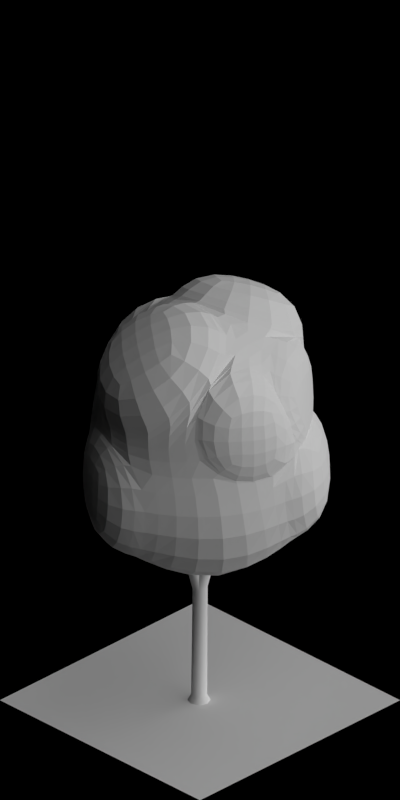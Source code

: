 # Source: 1870-1876.blend  (saved by Blender 2.63.0; exported with 4.5.12 LTS)
import bpy
from mathutils import Matrix  # noqa: F401  (used for matrix-valued properties, if any)

bpy.ops.wm.read_factory_settings(use_empty=True)
scene = bpy.context.scene
scene.name = 'Scene'

# ---- collections
col_collection_1 = bpy.data.collections.new('Collection 1'); scene.collection.children.link(col_collection_1)

# ---- materials (node trees are filled in below, after node groups)
mat_volume_plantdarkgreen = bpy.data.materials.new('Volume_PlantDarkGreen')
mat_volume_plantdarkgreen_ld = bpy.data.materials.new('Volume_PlantDarkGreen_LD')
mat_volume_plantdarkgreen_md = bpy.data.materials.new('Volume_PlantDarkGreen_MD')
mat_wood_barkwhite = bpy.data.materials.new('Wood_BarkWhite')
mat_special_shadowonly = bpy.data.materials.new('Special_ShadowOnly')

# ---- material node trees

# ---- world
world_world = bpy.data.worlds.new('World'); scene.world = world_world
world_world.color = (0.0, 0.0, 0.0)
world_world.use_sun_shadow = False
world_world.sun_shadow_jitter_overblur = 0.0
world_world.cycles.sampling_method = 'MANUAL'
world_world.cycles.sample_map_resolution = 256
world_world.light_settings.ao_factor = 0.5

# ---- cameras
cam_camera = bpy.data.cameras.new('Camera')
cam_camera.type = 'ORTHO'
cam_camera.clip_start = 0.001
cam_camera.clip_end = 100.0
cam_camera.lens = 35.0
cam_camera.sensor_width = 32.0
cam_camera.sensor_height = 18.0
cam_camera.ortho_scale = 5.656
cam_camera.dof.focus_distance = 0.0
cam_camera.dof.aperture_fstop = 128.0

# ---- lights
light_lamp_004 = bpy.data.lights.new('Lamp.004', 'SUN')
light_lamp_004.transmission_factor = 0.0
light_lamp_004.cutoff_distance = 30.0
light_lamp_004.angle = 1.571
light_lamp_004.energy = 1.0
light_lamp_004.shadow_buffer_clip_start = 1.001
light_lamp_004.shadow_soft_size = 1.0
light_lamp_004.shadow_cascade_max_distance = 1000.0
light_lamp_004.cycles.use_multiple_importance_sampling = False
light_lamp_003 = bpy.data.lights.new('Lamp.003', 'SUN')
light_lamp_003.transmission_factor = 0.0
light_lamp_003.cutoff_distance = 30.0
light_lamp_003.use_shadow = False
light_lamp_003.angle = 1.571
light_lamp_003.energy = 1.0
light_lamp_003.shadow_buffer_clip_start = 1.001
light_lamp_003.shadow_soft_size = 1.0
light_lamp_003.shadow_cascade_max_distance = 1000.0
light_lamp_003.cycles.use_multiple_importance_sampling = False

# ---- meshes
me_cube_003 = bpy.data.meshes.new('Cube.003')
me_cube_003.from_pydata([(-0.6669, -0.01412, 1.81), (0.0007076, -0.5907, 1.899), (0.628, 0.03279, 1.714), (-0.01597, 0.4569, 1.836), (-0.6777, -0.3256, 0.9132), (0.09905, -0.8591, 0.6276), (0.6378, 0.03785, 0.849), (-0.1258, 0.6344, 0.849), (-0.3669, -0.4611, 0.7977), (0.04112, -0.6652, 1.427), (-0.3233, -0.3779, 2.023), (-0.6613, -0.1165, 1.427), (0.3732, -0.3703, 0.7977), (0.5899, 0.03717, 1.427), (0.2948, -0.4089, 1.87), (0.3427, 0.6864, 0.7903), (-0.1125, 0.5859, 1.427), (0.2823, 0.3698, 2.063), (-0.4491, 0.3327, 0.9674), (-0.4578, 0.279, 2.063), (-0.3003, -0.3364, 1.386), (0.3914, -0.3734, 1.427), (0.298, 0.3875, 1.427), (-0.5117, 0.2044, 1.413), (-0.04232, -0.04565, 2.2), (0.09043, 0.1417, 0.3952), (0.01697, 0.5467, 1.846), (-0.07956, 0.6757, 1.437), (0.3152, 0.4596, 2.073), (0.331, 0.4773, 1.437), (-0.2334, 0.7504, 0.8639), (-0.22, 0.7019, 1.442), (-0.5566, 0.4486, 0.9822), (-0.6193, 0.3203, 1.428), (-0.05317, 0.516, 1.844), (-0.1497, 0.645, 1.435), (-0.495, 0.338, 2.071), (-0.5489, 0.2635, 1.421), (-0.7534, -0.0402, 1.947), (-0.4098, -0.4039, 2.159), (-0.5443, 0.2529, 2.2), (-0.1288, -0.07173, 2.336), (-0.04218, -0.6432, 1.898), (-0.001763, -0.7178, 1.426), (-0.3662, -0.4304, 2.022), (-0.3432, -0.3889, 1.385), (0.735, -0.0007893, 1.856), (0.4018, -0.4425, 2.012), (0.3893, 0.3362, 2.205), (0.06471, -0.07923, 2.342), (0.7173, -0.007245, 0.8508), (0.4527, -0.4154, 0.7995), (0.6694, -0.007927, 1.428), (0.471, -0.4185, 1.428), (-0.7529, -0.4924, 0.9694), (-0.4421, -0.6279, 0.8539), (-0.7364, -0.2832, 1.483), (-0.3755, -0.5031, 1.442)], [], [(45, 44, 10, 20), (21, 13, 2, 14), (27, 29, 22, 16), (23, 11, 0, 19), (48, 46, 2, 17), (25, 12, 5, 8), (11, 20, 10, 0), (11, 4, 54, 56), (8, 5, 9, 20), (9, 21, 14, 1), (5, 12, 21, 9), (13, 21, 53, 52), (13, 22, 17, 2), (6, 15, 22, 13), (15, 7, 16, 22), (23, 19, 36, 37), (16, 7, 30, 31), (18, 4, 11, 23), (19, 24, 17, 3), (24, 19, 40, 41), (10, 1, 14, 24), (18, 25, 8, 4), (7, 15, 25, 18), (15, 6, 12, 25), (29, 27, 26, 28), (28, 26, 3, 17), (29, 28, 17, 22), (16, 3, 26, 27), (30, 32, 33, 31), (32, 30, 7, 18), (33, 32, 18, 23), (23, 16, 31, 33), (35, 37, 36, 34), (19, 3, 34, 36), (35, 34, 3, 16), (37, 35, 16, 23), (38, 39, 41, 40), (39, 38, 0, 10), (41, 39, 10, 24), (19, 0, 38, 40), (45, 43, 42, 44), (44, 42, 1, 10), (9, 1, 42, 43), (43, 45, 20, 9), (49, 47, 46, 48), (47, 49, 24, 14), (14, 2, 46, 47), (49, 48, 17, 24), (51, 50, 52, 53), (52, 50, 6, 13), (21, 12, 51, 53), (12, 6, 50, 51), (54, 55, 57, 56), (57, 55, 8, 20), (20, 11, 56, 57), (55, 54, 4, 8)])
me_cube_003.materials.append(mat_volume_plantdarkgreen)
me_cube_003.use_remesh_preserve_volume = False
me_cube_003.use_remesh_preserve_attributes = False
me_cube_003.use_mirror_vertex_groups = False
me_cube_003.update()
me_cube_002 = bpy.data.meshes.new('Cube.002')
me_cube_002.from_pydata([(-0.6669, -0.01412, 1.81), (0.0007076, -0.5907, 1.899), (0.628, 0.03279, 1.714), (-0.01597, 0.4569, 1.836), (-0.6777, -0.3256, 0.9132), (0.09905, -0.8591, 0.6276), (0.6378, 0.03785, 0.849), (-0.1258, 0.6344, 0.849), (-0.3669, -0.4611, 0.7977), (0.04112, -0.6652, 1.427), (-0.3233, -0.3779, 2.023), (-0.6613, -0.1165, 1.427), (0.3732, -0.3703, 0.7977), (0.5899, 0.03717, 1.427), (0.2948, -0.4089, 1.87), (0.3427, 0.6864, 0.7903), (-0.1125, 0.5859, 1.427), (0.2823, 0.3698, 2.063), (-0.4491, 0.3327, 0.9674), (-0.4578, 0.279, 2.063), (-0.3003, -0.3364, 1.386), (0.3914, -0.3734, 1.427), (0.298, 0.3875, 1.427), (-0.5117, 0.2044, 1.413), (-0.04232, -0.04565, 2.2), (0.09043, 0.1417, 0.3952), (0.01697, 0.5467, 1.846), (-0.07956, 0.6757, 1.437), (0.3152, 0.4596, 2.073), (0.331, 0.4773, 1.437), (-0.2334, 0.7504, 0.8639), (-0.22, 0.7019, 1.442), (-0.5566, 0.4486, 0.9822), (-0.6193, 0.3203, 1.428), (-0.05317, 0.516, 1.844), (-0.1497, 0.645, 1.435), (-0.495, 0.338, 2.071), (-0.5489, 0.2635, 1.421), (-0.7534, -0.0402, 1.947), (-0.4098, -0.4039, 2.159), (-0.5443, 0.2529, 2.2), (-0.1288, -0.07173, 2.336), (-0.04218, -0.6432, 1.898), (-0.001763, -0.7178, 1.426), (-0.3662, -0.4304, 2.022), (-0.3432, -0.3889, 1.385), (0.735, -0.0007893, 1.856), (0.4018, -0.4425, 2.012), (0.3893, 0.3362, 2.205), (0.06471, -0.07923, 2.342), (0.7173, -0.007245, 0.8508), (0.4527, -0.4154, 0.7995), (0.6694, -0.007927, 1.428), (0.471, -0.4185, 1.428), (-0.7529, -0.4924, 0.9694), (-0.4421, -0.6279, 0.8539), (-0.7364, -0.2832, 1.483), (-0.3755, -0.5031, 1.442)], [], [(45, 44, 10, 20), (21, 13, 2, 14), (27, 29, 22, 16), (23, 11, 0, 19), (48, 46, 2, 17), (25, 12, 5, 8), (11, 20, 10, 0), (11, 4, 54, 56), (8, 5, 9, 20), (9, 21, 14, 1), (5, 12, 21, 9), (13, 21, 53, 52), (13, 22, 17, 2), (6, 15, 22, 13), (15, 7, 16, 22), (23, 19, 36, 37), (16, 7, 30, 31), (18, 4, 11, 23), (19, 24, 17, 3), (24, 19, 40, 41), (10, 1, 14, 24), (18, 25, 8, 4), (7, 15, 25, 18), (15, 6, 12, 25), (29, 27, 26, 28), (28, 26, 3, 17), (29, 28, 17, 22), (16, 3, 26, 27), (30, 32, 33, 31), (32, 30, 7, 18), (33, 32, 18, 23), (23, 16, 31, 33), (35, 37, 36, 34), (19, 3, 34, 36), (35, 34, 3, 16), (37, 35, 16, 23), (38, 39, 41, 40), (39, 38, 0, 10), (41, 39, 10, 24), (19, 0, 38, 40), (45, 43, 42, 44), (44, 42, 1, 10), (9, 1, 42, 43), (43, 45, 20, 9), (49, 47, 46, 48), (47, 49, 24, 14), (14, 2, 46, 47), (49, 48, 17, 24), (51, 50, 52, 53), (52, 50, 6, 13), (21, 12, 51, 53), (12, 6, 50, 51), (54, 55, 57, 56), (57, 55, 8, 20), (20, 11, 56, 57), (55, 54, 4, 8)])
me_cube_002.materials.append(mat_volume_plantdarkgreen_ld)
me_cube_002.use_remesh_preserve_volume = False
me_cube_002.use_remesh_preserve_attributes = False
me_cube_002.use_mirror_vertex_groups = False
me_cube_002.update()
me_cube_001 = bpy.data.meshes.new('Cube.001')
me_cube_001.from_pydata([(-0.6669, -0.01412, 1.81), (0.0007076, -0.5907, 1.899), (0.628, 0.03279, 1.714), (-0.01597, 0.4569, 1.836), (-0.6777, -0.3256, 0.9132), (0.09905, -0.8591, 0.6276), (0.6378, 0.03785, 0.849), (-0.1258, 0.6344, 0.849), (-0.3669, -0.4611, 0.7977), (0.04112, -0.6652, 1.427), (-0.3233, -0.3779, 2.023), (-0.6613, -0.1165, 1.427), (0.3732, -0.3703, 0.7977), (0.5899, 0.03717, 1.427), (0.2948, -0.4089, 1.87), (0.3427, 0.6864, 0.7903), (-0.1125, 0.5859, 1.427), (0.2823, 0.3698, 2.063), (-0.4491, 0.3327, 0.9674), (-0.4578, 0.279, 2.063), (-0.3003, -0.3364, 1.386), (0.3914, -0.3734, 1.427), (0.298, 0.3875, 1.427), (-0.5117, 0.2044, 1.413), (-0.04232, -0.04565, 2.2), (0.09043, 0.1417, 0.3952), (0.01697, 0.5467, 1.846), (-0.07956, 0.6757, 1.437), (0.3152, 0.4596, 2.073), (0.331, 0.4773, 1.437), (-0.2334, 0.7504, 0.8639), (-0.22, 0.7019, 1.442), (-0.5566, 0.4486, 0.9822), (-0.6193, 0.3203, 1.428), (-0.05317, 0.516, 1.844), (-0.1497, 0.645, 1.435), (-0.495, 0.338, 2.071), (-0.5489, 0.2635, 1.421), (-0.7534, -0.0402, 1.947), (-0.4098, -0.4039, 2.159), (-0.5443, 0.2529, 2.2), (-0.1288, -0.07173, 2.336), (-0.04218, -0.6432, 1.898), (-0.001763, -0.7178, 1.426), (-0.3662, -0.4304, 2.022), (-0.3432, -0.3889, 1.385), (0.735, -0.0007893, 1.856), (0.4018, -0.4425, 2.012), (0.3893, 0.3362, 2.205), (0.06471, -0.07923, 2.342), (0.7173, -0.007245, 0.8508), (0.4527, -0.4154, 0.7995), (0.6694, -0.007927, 1.428), (0.471, -0.4185, 1.428), (-0.7529, -0.4924, 0.9694), (-0.4421, -0.6279, 0.8539), (-0.7364, -0.2832, 1.483), (-0.3755, -0.5031, 1.442)], [], [(45, 44, 10, 20), (21, 13, 2, 14), (27, 29, 22, 16), (23, 11, 0, 19), (48, 46, 2, 17), (25, 12, 5, 8), (11, 20, 10, 0), (11, 4, 54, 56), (8, 5, 9, 20), (9, 21, 14, 1), (5, 12, 21, 9), (13, 21, 53, 52), (13, 22, 17, 2), (6, 15, 22, 13), (15, 7, 16, 22), (23, 19, 36, 37), (16, 7, 30, 31), (18, 4, 11, 23), (19, 24, 17, 3), (24, 19, 40, 41), (10, 1, 14, 24), (18, 25, 8, 4), (7, 15, 25, 18), (15, 6, 12, 25), (29, 27, 26, 28), (28, 26, 3, 17), (29, 28, 17, 22), (16, 3, 26, 27), (30, 32, 33, 31), (32, 30, 7, 18), (33, 32, 18, 23), (23, 16, 31, 33), (35, 37, 36, 34), (19, 3, 34, 36), (35, 34, 3, 16), (37, 35, 16, 23), (38, 39, 41, 40), (39, 38, 0, 10), (41, 39, 10, 24), (19, 0, 38, 40), (45, 43, 42, 44), (44, 42, 1, 10), (9, 1, 42, 43), (43, 45, 20, 9), (49, 47, 46, 48), (47, 49, 24, 14), (14, 2, 46, 47), (49, 48, 17, 24), (51, 50, 52, 53), (52, 50, 6, 13), (21, 12, 51, 53), (12, 6, 50, 51), (54, 55, 57, 56), (57, 55, 8, 20), (20, 11, 56, 57), (55, 54, 4, 8)])
me_cube_001.materials.append(mat_volume_plantdarkgreen_md)
me_cube_001.use_remesh_preserve_volume = False
me_cube_001.use_remesh_preserve_attributes = False
me_cube_001.use_mirror_vertex_groups = False
me_cube_001.update()
me_cylinder = bpy.data.meshes.new('Cylinder')
me_cylinder.from_pydata([(0.08168, -0.01277, 0.0), (-0.09252, 0.1296, 1.7), (0.05575, -0.07059, 0.0), (-0.1082, 0.09468, 1.7), (-0.003465, -0.09314, 0.0), (-0.1439, 0.08106, 1.7), (-0.06129, -0.06722, 0.0), (-0.1789, 0.09672, 1.7), (-0.08384, -0.008, 0.0), (-0.1925, 0.1325, 1.7), (-0.05792, 0.04982, 0.0), (-0.1768, 0.1674, 1.7), (0.0013, 0.07238, 0.0), (-0.1411, 0.181, 1.7), (0.05912, 0.04645, 0.0), (-0.1061, 0.1654, 1.7), (0.05624, -0.01076, 0.04974), (0.03829, -0.05078, 0.04974), (-0.002695, -0.06639, 0.04974), (-0.04272, -0.04845, 0.04974), (-0.05833, -0.007458, 0.04974), (-0.04038, 0.03256, 0.04974), (0.0006036, 0.04818, 0.04974), (0.04063, 0.03023, 0.04974), (-0.0225, -0.01886, 0.9466), (0.01479, -0.03557, 0.9466), (0.05297, -0.02103, 0.9466), (0.06968, 0.01625, 0.9466), (0.05514, 0.05443, 0.9466), (0.01786, 0.07115, 0.9466), (-0.02032, 0.05661, 0.9466), (-0.03704, 0.01932, 0.9466), (-0.1615, 0.0936, 2.369), (-0.1712, 0.07204, 2.369), (-0.1933, 0.06363, 2.369), (-0.2148, 0.0733, 2.369), (-0.2233, 0.09538, 2.369), (-0.2136, 0.1169, 2.369), (-0.1915, 0.1254, 2.369), (-0.1699, 0.1157, 2.369), (-0.07023, 0.1145, 2.954), (-0.07023, 0.1145, 2.954), (-0.07023, 0.1145, 2.954), (-0.07023, 0.1145, 2.954), (-0.07023, 0.1145, 2.954), (-0.07023, 0.1145, 2.954), (-0.07023, 0.1145, 2.954), (-0.07023, 0.1145, 2.954), (-0.1485, 0.1448, 1.877), (-0.1504, 0.123, 1.886), (-0.1537, 0.1141, 1.908), (-0.1566, 0.1232, 1.929), (-0.1572, 0.1451, 1.938), (-0.1553, 0.1668, 1.929), (-0.152, 0.1758, 1.908), (-0.1492, 0.1667, 1.886), (-0.03019, 0.1214, 1.952), (-0.03569, 0.09973, 1.96), (-0.0477, 0.09103, 1.978), (-0.0592, 0.1004, 1.997), (-0.06344, 0.1224, 2.004), (-0.05794, 0.1441, 1.997), (-0.04592, 0.1528, 1.978), (-0.03443, 0.1434, 1.96), (0.08119, 0.2329, 1.998), (0.08001, 0.2186, 2.004), (0.07798, 0.2127, 2.018), (0.07631, 0.2187, 2.033), (0.07595, 0.233, 2.038), (0.07713, 0.2474, 2.033), (0.07915, 0.2533, 2.018), (0.08083, 0.2473, 2.004), (0.2208, 0.2974, 2.141), (0.2208, 0.2974, 2.141), (0.2208, 0.2974, 2.141), (0.2208, 0.2974, 2.141), (0.2208, 0.2974, 2.141), (0.2208, 0.2974, 2.141), (0.2208, 0.2974, 2.141), (0.2208, 0.2974, 2.141), (-0.1642, 0.1191, 2.218), (-0.148, 0.1128, 2.226), (-0.142, 0.11, 2.244), (-0.1497, 0.1123, 2.261), (-0.1666, 0.1185, 2.268), (-0.1828, 0.1248, 2.26), (-0.1888, 0.1276, 2.242), (-0.1811, 0.1253, 2.224), (-0.1147, 0.2102, 2.268), (-0.09949, 0.201, 2.275), (-0.09596, 0.1914, 2.291), (-0.1061, 0.1869, 2.307), (-0.1241, 0.1902, 2.313), (-0.1392, 0.1994, 2.305), (-0.1428, 0.209, 2.289), (-0.1326, 0.2135, 2.274), (-0.09218, 0.3479, 2.33), (-0.0815, 0.3438, 2.335), (-0.07748, 0.3421, 2.347), (-0.08248, 0.3438, 2.358), (-0.09358, 0.3479, 2.363), (-0.1043, 0.352, 2.358), (-0.1083, 0.3537, 2.346), (-0.1033, 0.352, 2.334), (-0.04801, 0.46, 2.435), (-0.04801, 0.46, 2.435), (-0.04801, 0.46, 2.435), (-0.04801, 0.46, 2.435), (-0.04801, 0.46, 2.435), (-0.04801, 0.46, 2.435), (-0.04801, 0.46, 2.435), (-0.04801, 0.46, 2.435), (-0.1551, 0.1183, 1.875), (-0.1676, 0.1362, 1.884), (-0.1708, 0.1452, 1.905), (-0.1628, 0.14, 1.927), (-0.1482, 0.1237, 1.936), (-0.1357, 0.1058, 1.927), (-0.1325, 0.09678, 1.905), (-0.1405, 0.102, 1.884), (-0.2608, 0.06026, 1.95), (-0.2705, 0.08041, 1.958), (-0.2669, 0.0948, 1.976), (-0.252, 0.09499, 1.994), (-0.2347, 0.08088, 2.002), (-0.225, 0.06073, 1.994), (-0.2286, 0.04634, 1.976), (-0.2434, 0.04615, 1.958), (-0.3427, -0.05237, 2.071), (-0.351, -0.04062, 2.077), (-0.3532, -0.0348, 2.091), (-0.3481, -0.03832, 2.105), (-0.3386, -0.04912, 2.111), (-0.3303, -0.06087, 2.105), (-0.328, -0.06668, 2.091), (-0.3332, -0.06316, 2.077), (-0.4516, -0.1291, 2.216), (-0.4516, -0.1291, 2.216), (-0.4516, -0.1291, 2.216), (-0.4516, -0.1291, 2.216), (-0.4516, -0.1291, 2.216), (-0.4516, -0.1291, 2.216), (-0.4516, -0.1291, 2.216), (-0.4516, -0.1291, 2.216), (-0.1847, 0.09647, 2.227), (-0.2012, 0.09092, 2.235), (-0.2076, 0.08919, 2.253), (-0.2002, 0.09231, 2.27), (-0.1833, 0.09843, 2.277), (-0.1668, 0.104, 2.269), (-0.1604, 0.1057, 2.251), (-0.1678, 0.1026, 2.233), (-0.1642, -0.00517, 2.277), (-0.1817, -0.007883, 2.284), (-0.1906, -0.002747, 2.3), (-0.1857, 0.007228, 2.316), (-0.1698, 0.0162, 2.322), (-0.1523, 0.01891, 2.314), (-0.1434, 0.01378, 2.298), (-0.1483, 0.003802, 2.283), (-0.1088, -0.1183, 2.354), (-0.1196, -0.122, 2.359), (-0.1238, -0.1232, 2.371), (-0.1189, -0.1213, 2.383), (-0.1078, -0.1173, 2.387), (-0.09692, -0.1136, 2.382), (-0.09275, -0.1124, 2.37), (-0.09766, -0.1143, 2.359), (-0.0707, -0.2325, 2.459), (-0.0707, -0.2325, 2.459), (-0.0707, -0.2325, 2.459), (-0.0707, -0.2325, 2.459), (-0.0707, -0.2325, 2.459), (-0.0707, -0.2325, 2.459), (-0.0707, -0.2325, 2.459), (-0.0707, -0.2325, 2.459), (-0.1215, 0.1905, 1.706), (-0.1359, 0.1898, 1.712), (-0.1419, 0.1868, 1.726), (-0.136, 0.1834, 1.74), (-0.1217, 0.1815, 1.746), (-0.1073, 0.1823, 1.74), (-0.1013, 0.1852, 1.726), (-0.1072, 0.1886, 1.712), (-0.1202, 0.2358, 1.725), (-0.1333, 0.2352, 1.731), (-0.1387, 0.2325, 1.743), (-0.1334, 0.2294, 1.756), (-0.1204, 0.2277, 1.761), (-0.1073, 0.2284, 1.756), (-0.1019, 0.231, 1.743), (-0.1072, 0.2341, 1.731), (-0.1173, 0.3364, 1.748), (-0.1173, 0.3364, 1.748), (-0.1173, 0.3364, 1.748), (-0.1173, 0.3364, 1.748), (-0.1173, 0.3364, 1.748), (-0.1173, 0.3364, 1.748), (-0.1173, 0.3364, 1.748), (-0.1173, 0.3364, 1.748), (-0.1691, 0.1072, 2.523), (-0.1736, 0.09522, 2.515), (-0.1711, 0.09075, 2.5), (-0.163, 0.09643, 2.488), (-0.154, 0.1089, 2.486), (-0.1495, 0.1209, 2.494), (-0.152, 0.1254, 2.509), (-0.1601, 0.1197, 2.521), (-0.1273, 0.08185, 2.529), (-0.1314, 0.07095, 2.521), (-0.1291, 0.06689, 2.508), (-0.1217, 0.07205, 2.497), (-0.1136, 0.0834, 2.495), (-0.1095, 0.09431, 2.503), (-0.1117, 0.09837, 2.516), (-0.1191, 0.09321, 2.527), (-0.04546, 0.02721, 2.56), (-0.04546, 0.02721, 2.56), (-0.04546, 0.02721, 2.56), (-0.04546, 0.02721, 2.56), (-0.04546, 0.02721, 2.56), (-0.04546, 0.02721, 2.56), (-0.04546, 0.02721, 2.56), (-0.04546, 0.02721, 2.56), (-0.1733, 0.1284, 2.032), (-0.1668, 0.1445, 2.04), (-0.1639, 0.1505, 2.058), (-0.1664, 0.1429, 2.076), (-0.1727, 0.126, 2.082), (-0.1793, 0.1099, 2.074), (-0.1821, 0.1039, 2.056), (-0.1797, 0.1116, 2.039), (-0.2638, 0.179, 2.083), (-0.2544, 0.1941, 2.09), (-0.2447, 0.1975, 2.106), (-0.2404, 0.1873, 2.122), (-0.2439, 0.1694, 2.128), (-0.2533, 0.1543, 2.12), (-0.263, 0.1509, 2.104), (-0.2673, 0.1612, 2.088), (-0.4213, 0.2097, 2.17), (-0.4171, 0.2204, 2.176), (-0.4153, 0.2244, 2.187), (-0.4171, 0.2194, 2.199), (-0.4213, 0.2083, 2.203), (-0.4255, 0.1977, 2.198), (-0.4273, 0.1937, 2.186), (-0.4256, 0.1987, 2.175), (-0.5329, 0.2553, 2.275), (-0.5329, 0.2553, 2.275), (-0.5329, 0.2553, 2.275), (-0.5329, 0.2553, 2.275), (-0.5329, 0.2553, 2.275), (-0.5329, 0.2553, 2.275), (-0.5329, 0.2553, 2.275), (-0.5329, 0.2553, 2.275), (0.04428, -0.1133, 1.5), (0.05993, -0.0784, 1.5), (0.09569, -0.06478, 1.5), (0.1306, -0.08044, 1.5), (0.1442, -0.1162, 1.5), (0.1286, -0.1511, 1.5), (0.09282, -0.1647, 1.5), (0.0579, -0.1491, 1.5), (0.0625, 0.04675, 0.9482), (0.03153, 0.05715, 0.9728), (-0.003883, 0.03984, 0.9835), (-0.023, 0.004968, 0.9742), (-0.01463, -0.02705, 0.9502), (0.01634, -0.03744, 0.9257), (0.05175, -0.02014, 0.9149), (0.07087, 0.01474, 0.9243), (0.1316, -0.09569, 2.169), (0.1413, -0.07413, 2.169), (0.1634, -0.06572, 2.169), (0.185, -0.07539, 2.169), (0.1934, -0.09747, 2.169), (0.1837, -0.119, 2.169), (0.1616, -0.1274, 2.169), (0.1401, -0.1178, 2.169), (0.06055, -0.1368, 2.754), (0.06055, -0.1368, 2.754), (0.06055, -0.1368, 2.754), (0.06055, -0.1368, 2.754), (0.06055, -0.1368, 2.754), (0.06055, -0.1368, 2.754), (0.06055, -0.1368, 2.754), (0.06055, -0.1368, 2.754), (0.1095, -0.1312, 1.777), (0.09486, -0.115, 1.786), (0.09059, -0.1064, 1.808), (0.09918, -0.1106, 1.829), (0.1156, -0.125, 1.838), (0.1302, -0.1413, 1.829), (0.1345, -0.1498, 1.808), (0.1259, -0.1457, 1.786), (0.0117, -0.2018, 1.852), (-0.00041, -0.183, 1.86), (0.001419, -0.1683, 1.878), (0.01612, -0.1663, 1.897), (0.03507, -0.1782, 1.904), (0.04718, -0.197, 1.897), (0.04535, -0.2117, 1.878), (0.03065, -0.2137, 1.86), (-0.0327, -0.3476, 1.898), (-0.04238, -0.3369, 1.904), (-0.04531, -0.3314, 1.918), (-0.03978, -0.3343, 1.933), (-0.02902, -0.3438, 1.938), (-0.01934, -0.3545, 1.933), (-0.01641, -0.36, 1.918), (-0.02194, -0.3571, 1.904), (-0.1313, -0.4371, 2.043), (-0.1313, -0.4371, 2.043), (-0.1313, -0.4371, 2.043), (-0.1313, -0.4371, 2.043), (-0.1313, -0.4371, 2.043), (-0.1313, -0.4371, 2.043), (-0.1313, -0.4371, 2.043), (-0.1313, -0.4371, 2.043), (0.1747, -0.1074, 2.118), (0.1591, -0.115, 2.126), (0.1529, -0.1175, 2.144), (0.1599, -0.1135, 2.161), (0.1759, -0.1053, 2.168), (0.1916, -0.09778, 2.16), (0.1977, -0.09528, 2.142), (0.1908, -0.09928, 2.124), (0.2076, -0.2058, 2.168), (0.1905, -0.2106, 2.175), (0.181, -0.2066, 2.191), (0.1847, -0.1961, 2.207), (0.1994, -0.1853, 2.213), (0.2164, -0.1804, 2.205), (0.2259, -0.1844, 2.189), (0.2222, -0.1949, 2.174), (0.293, -0.3162, 2.23), (0.2827, -0.3212, 2.235), (0.2787, -0.323, 2.247), (0.2833, -0.3204, 2.258), (0.2939, -0.3151, 2.263), (0.3042, -0.3101, 2.258), (0.3082, -0.3083, 2.246), (0.3036, -0.3109, 2.234), (0.3448, -0.4249, 2.335), (0.3448, -0.4249, 2.335), (0.3448, -0.4249, 2.335), (0.3448, -0.4249, 2.335), (0.3448, -0.4249, 2.335), (0.3448, -0.4249, 2.335), (0.3448, -0.4249, 2.335), (0.3448, -0.4249, 2.335), (0.1219, -0.1118, 1.775), (0.1436, -0.1149, 1.784), (0.1524, -0.1187, 1.805), (0.1431, -0.121, 1.827), (0.1212, -0.1205, 1.836), (0.09958, -0.1174, 1.827), (0.09081, -0.1136, 1.805), (0.1001, -0.1113, 1.784), (0.1516, 0.005081, 1.85), (0.1729, -0.001559, 1.858), (0.181, -0.01402, 1.876), (0.171, -0.025, 1.894), (0.1489, -0.02807, 1.902), (0.1275, -0.02143, 1.894), (0.1194, -0.00897, 1.876), (0.1294, 0.00201, 1.858), (0.125, 0.1418, 1.971), (0.1393, 0.1399, 1.977), (0.1451, 0.1375, 1.991), (0.139, 0.1362, 2.005), (0.1246, 0.1366, 2.011), (0.1104, 0.1385, 2.005), (0.1046, 0.1408, 1.991), (0.1107, 0.1422, 1.977), (0.1432, 0.2738, 2.116), (0.1432, 0.2738, 2.116), (0.1432, 0.2738, 2.116), (0.1432, 0.2738, 2.116), (0.1432, 0.2738, 2.116), (0.1432, 0.2738, 2.116), (0.1432, 0.2738, 2.116), (0.1432, 0.2738, 2.116), (0.1565, -0.09622, 2.127), (0.1637, -0.08037, 2.135), (0.1668, -0.0745, 2.153), (0.164, -0.08204, 2.17), (0.157, -0.09858, 2.177), (0.1498, -0.1144, 2.169), (0.1467, -0.1203, 2.151), (0.1494, -0.1128, 2.133), (0.06816, -0.04189, 2.177), (0.07812, -0.02723, 2.184), (0.08795, -0.02423, 2.2), (0.09188, -0.03464, 2.216), (0.08762, -0.05236, 2.222), (0.07766, -0.06702, 2.214), (0.06784, -0.07003, 2.198), (0.0639, -0.05962, 2.183), (-0.05231, -0.005285, 2.254), (-0.04764, 0.005167, 2.259), (-0.04571, 0.009088, 2.271), (-0.04767, 0.004181, 2.283), (-0.05235, -0.006678, 2.287), (-0.05702, -0.01713, 2.282), (-0.05895, -0.02105, 2.27), (-0.05699, -0.01614, 2.259), (-0.1619, 0.04477, 2.359), (-0.1619, 0.04477, 2.359), (-0.1619, 0.04477, 2.359), (-0.1619, 0.04477, 2.359), (-0.1619, 0.04477, 2.359), (-0.1619, 0.04477, 2.359), (-0.1619, 0.04477, 2.359), (-0.1619, 0.04477, 2.359), (0.1159, -0.1278, 1.606), (0.1252, -0.1168, 1.612), (0.1272, -0.1104, 1.626), (0.1207, -0.1124, 1.64), (0.1095, -0.1216, 1.646), (0.1003, -0.1326, 1.64), (0.0983, -0.139, 1.626), (0.1048, -0.137, 1.612), (0.1482, -0.1597, 1.625), (0.1566, -0.1497, 1.631), (0.1584, -0.1439, 1.643), (0.1525, -0.1457, 1.656), (0.1424, -0.154, 1.661), (0.134, -0.164, 1.656), (0.1322, -0.1698, 1.643), (0.1381, -0.168, 1.631), (0.2197, -0.2304, 1.648), (0.2197, -0.2304, 1.648), (0.2197, -0.2304, 1.648), (0.2197, -0.2304, 1.648), (0.2197, -0.2304, 1.648), (0.2197, -0.2304, 1.648), (0.2197, -0.2304, 1.648), (0.2197, -0.2304, 1.648), (0.1288, -0.1059, 2.423), (0.1231, -0.09442, 2.415), (0.1181, -0.09321, 2.4), (0.1167, -0.103, 2.388), (0.1198, -0.1181, 2.386), (0.1254, -0.1296, 2.394), (0.1304, -0.1308, 2.409), (0.1318, -0.121, 2.421), (0.08169, -0.1192, 2.429), (0.07654, -0.1087, 2.421), (0.07201, -0.1077, 2.408), (0.07076, -0.1166, 2.397), (0.07351, -0.1303, 2.395), (0.07866, -0.1407, 2.403), (0.0832, -0.1418, 2.416), (0.08445, -0.1329, 2.427), (-0.01406, -0.1418, 2.46), (-0.01406, -0.1418, 2.46), (-0.01406, -0.1418, 2.46), (-0.01406, -0.1418, 2.46), (-0.01406, -0.1418, 2.46), (-0.01406, -0.1418, 2.46), (-0.01406, -0.1418, 2.46), (-0.01406, -0.1418, 2.46), (0.1427, -0.1104, 1.932), (0.1501, -0.1262, 1.94), (0.1525, -0.1324, 1.958), (0.1486, -0.1253, 1.976), (0.1406, -0.1092, 1.982), (0.1333, -0.09346, 1.974), (0.1309, -0.08727, 1.956), (0.1348, -0.09429, 1.939), (0.2415, -0.07878, 1.983), (0.2461, -0.09588, 1.99), (0.242, -0.1053, 2.006), (0.2316, -0.1015, 2.022), (0.2209, -0.08672, 2.028), (0.2162, -0.06962, 2.02), (0.2204, -0.06021, 2.004), (0.2308, -0.064, 1.988), (0.3714, 0.01552, 2.07), (0.3763, 0.005168, 2.076), (0.378, 0.001154, 2.087), (0.3755, 0.005831, 2.099), (0.3703, 0.01646, 2.103), (0.3655, 0.02681, 2.098), (0.3637, 0.03082, 2.086), (0.3662, 0.02615, 2.075), (0.4807, 0.06606, 2.175), (0.4807, 0.06606, 2.175), (0.4807, 0.06606, 2.175), (0.4807, 0.06606, 2.175), (0.4807, 0.06606, 2.175), (0.4807, 0.06606, 2.175), (0.4807, 0.06606, 2.175), (0.4807, 0.06606, 2.175)], [], [(27, 1, 3, 26), (26, 3, 5, 25), (25, 5, 7, 24), (24, 7, 9, 31), (31, 9, 11, 30), (30, 11, 13, 29), (28, 15, 1, 27), (29, 13, 15, 28), (0, 16, 17, 2), (2, 17, 18, 4), (4, 18, 19, 6), (6, 19, 20, 8), (8, 20, 21, 10), (10, 21, 22, 12), (14, 23, 16, 0), (12, 22, 23, 14), (22, 29, 28, 23), (16, 27, 26, 17), (17, 26, 25, 18), (19, 24, 31, 20), (21, 30, 29, 22), (18, 25, 24, 19), (23, 28, 27, 16), (20, 31, 30, 21), (13, 11, 37, 38), (15, 13, 38, 39), (1, 15, 39, 32), (5, 3, 33, 34), (7, 5, 34, 35), (3, 1, 32, 33), (9, 7, 35, 36), (11, 9, 36, 37), (35, 34, 42, 43), (38, 37, 45, 46), (34, 33, 41, 42), (37, 36, 44, 45), (32, 39, 47, 40), (33, 32, 40, 41), (36, 35, 43, 44), (39, 38, 46, 47), (61, 60, 52, 53), (56, 63, 55, 48), (57, 56, 48, 49), (60, 59, 51, 52), (63, 62, 54, 55), (59, 58, 50, 51), (62, 61, 53, 54), (58, 57, 49, 50), (71, 70, 62, 63), (67, 66, 58, 59), (70, 69, 61, 62), (66, 65, 57, 58), (69, 68, 60, 61), (64, 71, 63, 56), (65, 64, 56, 57), (68, 67, 59, 60), (72, 79, 71, 64), (73, 72, 64, 65), (76, 75, 67, 68), (79, 78, 70, 71), (75, 74, 66, 67), (78, 77, 69, 70), (74, 73, 65, 66), (77, 76, 68, 69), (93, 92, 84, 85), (88, 95, 87, 80), (89, 88, 80, 81), (92, 91, 83, 84), (95, 94, 86, 87), (91, 90, 82, 83), (94, 93, 85, 86), (90, 89, 81, 82), (103, 102, 94, 95), (99, 98, 90, 91), (102, 101, 93, 94), (98, 97, 89, 90), (101, 100, 92, 93), (96, 103, 95, 88), (97, 96, 88, 89), (100, 99, 91, 92), (104, 111, 103, 96), (105, 104, 96, 97), (108, 107, 99, 100), (111, 110, 102, 103), (107, 106, 98, 99), (110, 109, 101, 102), (106, 105, 97, 98), (109, 108, 100, 101), (125, 124, 116, 117), (120, 127, 119, 112), (121, 120, 112, 113), (124, 123, 115, 116), (127, 126, 118, 119), (123, 122, 114, 115), (126, 125, 117, 118), (122, 121, 113, 114), (135, 134, 126, 127), (131, 130, 122, 123), (134, 133, 125, 126), (130, 129, 121, 122), (133, 132, 124, 125), (128, 135, 127, 120), (129, 128, 120, 121), (132, 131, 123, 124), (136, 143, 135, 128), (137, 136, 128, 129), (140, 139, 131, 132), (143, 142, 134, 135), (139, 138, 130, 131), (142, 141, 133, 134), (138, 137, 129, 130), (141, 140, 132, 133), (157, 156, 148, 149), (152, 159, 151, 144), (153, 152, 144, 145), (156, 155, 147, 148), (159, 158, 150, 151), (155, 154, 146, 147), (158, 157, 149, 150), (154, 153, 145, 146), (167, 166, 158, 159), (163, 162, 154, 155), (166, 165, 157, 158), (162, 161, 153, 154), (165, 164, 156, 157), (160, 167, 159, 152), (161, 160, 152, 153), (164, 163, 155, 156), (168, 175, 167, 160), (169, 168, 160, 161), (172, 171, 163, 164), (175, 174, 166, 167), (171, 170, 162, 163), (174, 173, 165, 166), (170, 169, 161, 162), (173, 172, 164, 165), (186, 185, 177, 178), (189, 188, 180, 181), (184, 191, 183, 176), (185, 184, 176, 177), (188, 187, 179, 180), (191, 190, 182, 183), (187, 186, 178, 179), (190, 189, 181, 182), (196, 195, 187, 188), (199, 198, 190, 191), (195, 194, 186, 187), (198, 197, 189, 190), (194, 193, 185, 186), (197, 196, 188, 189), (192, 199, 191, 184), (193, 192, 184, 185), (210, 209, 201, 202), (213, 212, 204, 205), (208, 215, 207, 200), (209, 208, 200, 201), (212, 211, 203, 204), (215, 214, 206, 207), (211, 210, 202, 203), (214, 213, 205, 206), (220, 219, 211, 212), (223, 222, 214, 215), (219, 218, 210, 211), (222, 221, 213, 214), (218, 217, 209, 210), (221, 220, 212, 213), (216, 223, 215, 208), (217, 216, 208, 209), (237, 236, 228, 229), (232, 239, 231, 224), (233, 232, 224, 225), (236, 235, 227, 228), (239, 238, 230, 231), (235, 234, 226, 227), (238, 237, 229, 230), (234, 233, 225, 226), (247, 246, 238, 239), (243, 242, 234, 235), (246, 245, 237, 238), (242, 241, 233, 234), (245, 244, 236, 237), (240, 247, 239, 232), (241, 240, 232, 233), (244, 243, 235, 236), (248, 255, 247, 240), (249, 248, 240, 241), (252, 251, 243, 244), (255, 254, 246, 247), (251, 250, 242, 243), (254, 253, 245, 246), (250, 249, 241, 242), (253, 252, 244, 245), (267, 256, 257, 266), (266, 257, 258, 265), (265, 258, 259, 264), (264, 259, 260, 271), (271, 260, 261, 270), (270, 261, 262, 269), (268, 263, 256, 267), (269, 262, 263, 268), (262, 261, 277, 278), (263, 262, 278, 279), (256, 263, 279, 272), (258, 257, 273, 274), (259, 258, 274, 275), (257, 256, 272, 273), (260, 259, 275, 276), (261, 260, 276, 277), (275, 274, 282, 283), (278, 277, 285, 286), (274, 273, 281, 282), (277, 276, 284, 285), (272, 279, 287, 280), (273, 272, 280, 281), (276, 275, 283, 284), (279, 278, 286, 287), (301, 300, 292, 293), (296, 303, 295, 288), (297, 296, 288, 289), (300, 299, 291, 292), (303, 302, 294, 295), (299, 298, 290, 291), (302, 301, 293, 294), (298, 297, 289, 290), (311, 310, 302, 303), (307, 306, 298, 299), (310, 309, 301, 302), (306, 305, 297, 298), (309, 308, 300, 301), (304, 311, 303, 296), (305, 304, 296, 297), (308, 307, 299, 300), (312, 319, 311, 304), (313, 312, 304, 305), (316, 315, 307, 308), (319, 318, 310, 311), (315, 314, 306, 307), (318, 317, 309, 310), (314, 313, 305, 306), (317, 316, 308, 309), (333, 332, 324, 325), (328, 335, 327, 320), (329, 328, 320, 321), (332, 331, 323, 324), (335, 334, 326, 327), (331, 330, 322, 323), (334, 333, 325, 326), (330, 329, 321, 322), (343, 342, 334, 335), (339, 338, 330, 331), (342, 341, 333, 334), (338, 337, 329, 330), (341, 340, 332, 333), (336, 343, 335, 328), (337, 336, 328, 329), (340, 339, 331, 332), (344, 351, 343, 336), (345, 344, 336, 337), (348, 347, 339, 340), (351, 350, 342, 343), (347, 346, 338, 339), (350, 349, 341, 342), (346, 345, 337, 338), (349, 348, 340, 341), (365, 364, 356, 357), (360, 367, 359, 352), (361, 360, 352, 353), (364, 363, 355, 356), (367, 366, 358, 359), (363, 362, 354, 355), (366, 365, 357, 358), (362, 361, 353, 354), (375, 374, 366, 367), (371, 370, 362, 363), (374, 373, 365, 366), (370, 369, 361, 362), (373, 372, 364, 365), (368, 375, 367, 360), (369, 368, 360, 361), (372, 371, 363, 364), (376, 383, 375, 368), (377, 376, 368, 369), (380, 379, 371, 372), (383, 382, 374, 375), (379, 378, 370, 371), (382, 381, 373, 374), (378, 377, 369, 370), (381, 380, 372, 373), (397, 396, 388, 389), (392, 399, 391, 384), (393, 392, 384, 385), (396, 395, 387, 388), (399, 398, 390, 391), (395, 394, 386, 387), (398, 397, 389, 390), (394, 393, 385, 386), (407, 406, 398, 399), (403, 402, 394, 395), (406, 405, 397, 398), (402, 401, 393, 394), (405, 404, 396, 397), (400, 407, 399, 392), (401, 400, 392, 393), (404, 403, 395, 396), (408, 415, 407, 400), (409, 408, 400, 401), (412, 411, 403, 404), (415, 414, 406, 407), (411, 410, 402, 403), (414, 413, 405, 406), (410, 409, 401, 402), (413, 412, 404, 405), (426, 425, 417, 418), (429, 428, 420, 421), (424, 431, 423, 416), (425, 424, 416, 417), (428, 427, 419, 420), (431, 430, 422, 423), (427, 426, 418, 419), (430, 429, 421, 422), (436, 435, 427, 428), (439, 438, 430, 431), (435, 434, 426, 427), (438, 437, 429, 430), (434, 433, 425, 426), (437, 436, 428, 429), (432, 439, 431, 424), (433, 432, 424, 425), (450, 449, 441, 442), (453, 452, 444, 445), (448, 455, 447, 440), (449, 448, 440, 441), (452, 451, 443, 444), (455, 454, 446, 447), (451, 450, 442, 443), (454, 453, 445, 446), (460, 459, 451, 452), (463, 462, 454, 455), (459, 458, 450, 451), (462, 461, 453, 454), (458, 457, 449, 450), (461, 460, 452, 453), (456, 463, 455, 448), (457, 456, 448, 449), (477, 476, 468, 469), (472, 479, 471, 464), (473, 472, 464, 465), (476, 475, 467, 468), (479, 478, 470, 471), (475, 474, 466, 467), (478, 477, 469, 470), (474, 473, 465, 466), (487, 486, 478, 479), (483, 482, 474, 475), (486, 485, 477, 478), (482, 481, 473, 474), (485, 484, 476, 477), (480, 487, 479, 472), (481, 480, 472, 473), (484, 483, 475, 476), (488, 495, 487, 480), (489, 488, 480, 481), (492, 491, 483, 484), (495, 494, 486, 487), (491, 490, 482, 483), (494, 493, 485, 486), (490, 489, 481, 482), (493, 492, 484, 485)])
me_cylinder.polygons.foreach_set('use_smooth', [1, 1, 1, 1, 1, 1, 1, 1, 1, 1, 1, 1, 1, 1, 1, 1, 1, 1, 1, 1, 1, 1, 1, 1, 1, 1, 1, 1, 1, 1, 1, 1, 1, 1, 1, 1, 1, 1, 1, 1, 0, 0, 0, 0, 0, 0, 0, 0, 0, 0, 0, 0, 0, 0, 0, 0, 0, 0, 0, 0, 0, 0, 0, 0, 0, 0, 0, 0, 0, 0, 0, 0, 0, 0, 0, 0, 0, 0, 0, 0, 0, 0, 0, 0, 0, 0, 0, 0, 0, 0, 0, 0, 0, 0, 0, 0, 0, 0, 0, 0, 0, 0, 0, 0, 0, 0, 0, 0, 0, 0, 0, 0, 0, 0, 0, 0, 0, 0, 0, 0, 0, 0, 0, 0, 0, 0, 0, 0, 0, 0, 0, 0, 0, 0, 0, 0, 0, 0, 0, 0, 0, 0, 0, 0, 0, 0, 0, 0, 0, 0, 0, 0, 0, 0, 0, 0, 0, 0, 0, 0, 0, 0, 0, 0, 0, 0, 0, 0, 0, 0, 0, 0, 0, 0, 0, 0, 0, 0, 0, 0, 0, 0, 0, 0, 0, 0, 0, 0, 0, 0, 0, 0, 1, 1, 1, 1, 1, 1, 1, 1, 1, 1, 1, 1, 1, 1, 1, 1, 1, 1, 1, 1, 1, 1, 1, 1, 0, 0, 0, 0, 0, 0, 0, 0, 0, 0, 0, 0, 0, 0, 0, 0, 0, 0, 0, 0, 0, 0, 0, 0, 0, 0, 0, 0, 0, 0, 0, 0, 0, 0, 0, 0, 0, 0, 0, 0, 0, 0, 0, 0, 0, 0, 0, 0, 0, 0, 0, 0, 0, 0, 0, 0, 0, 0, 0, 0, 0, 0, 0, 0, 0, 0, 0, 0, 0, 0, 0, 0, 0, 0, 0, 0, 0, 0, 0, 0, 0, 0, 0, 0, 0, 0, 0, 0, 0, 0, 0, 0, 0, 0, 0, 0, 0, 0, 0, 0, 0, 0, 0, 0, 0, 0, 0, 0, 0, 0, 0, 0, 0, 0, 0, 0, 0, 0, 0, 0, 0, 0, 0, 0, 0, 0, 0, 0, 0, 0, 0, 0, 0, 0, 0, 0, 0, 0, 0, 0, 0, 0, 0, 0, 0, 0, 0, 0, 0, 0, 0, 0])
me_cylinder.materials.append(mat_wood_barkwhite)
me_cylinder.use_remesh_preserve_volume = False
me_cylinder.use_remesh_preserve_attributes = False
me_cylinder.use_mirror_vertex_groups = False
me_cylinder.update()
me_plane_001 = bpy.data.meshes.new('Plane.001')
me_plane_001.from_pydata([(1.0, -1.0, 0.0), (-1.0, -1.0, 0.0), (1.0, 1.0, 0.0), (-1.0, 1.0, 0.0)], [], [(2, 3, 1, 0)])
me_plane_001.materials.append(mat_special_shadowonly)
me_plane_001.use_remesh_preserve_volume = False
me_plane_001.use_remesh_preserve_attributes = False
me_plane_001.use_mirror_vertex_groups = False
me_plane_001.update()

# ---- objects
ob_empty = bpy.data.objects.new('Empty', None)
ob_cube_003 = bpy.data.objects.new('Cube.003', me_cube_003)
ob_cube_002 = bpy.data.objects.new('Cube.002', me_cube_003)
ob_cube_001 = bpy.data.objects.new('Cube.001', me_cube_003)
ob_cube_000 = bpy.data.objects.new('Cube.000', me_cube_003)
ob_cube_008 = bpy.data.objects.new('Cube.008', me_cube_002)
ob_cube_007 = bpy.data.objects.new('Cube.007', me_cube_001)
ob_cylinder_006 = bpy.data.objects.new('Cylinder.006', me_cylinder)
ob_cylinder_005 = bpy.data.objects.new('Cylinder.005', me_cylinder)
ob_cylinder_004 = bpy.data.objects.new('Cylinder.004', me_cylinder)
ob_cylinder_003 = bpy.data.objects.new('Cylinder.003', me_cylinder)
ob_cylinder_002 = bpy.data.objects.new('Cylinder.002', me_cylinder)
ob_cylinder_001 = bpy.data.objects.new('Cylinder.001', me_cylinder)
ob_cylinder = bpy.data.objects.new('Cylinder', me_cylinder)
ob_plane = bpy.data.objects.new('Plane', me_plane_001)
ob_rotationcontrol_001 = bpy.data.objects.new('RotationControl.001', None)
ob_cameratarget = bpy.data.objects.new('CameraTarget', None)
ob_camera = bpy.data.objects.new('Camera', cam_camera)
ob_lamp_001 = bpy.data.objects.new('Lamp.001', light_lamp_004)
ob_lamp = bpy.data.objects.new('Lamp', light_lamp_003)

# ---- transforms, parenting, visibility, modifiers, constraints
ob_empty.location = (15.0, 0.0, -2.0)
ob_empty.empty_image_offset = (0.0, 0.0)
ob_empty.lineart.crease_threshold = 0.0
ob_cube_003.parent = ob_empty
ob_cube_003.matrix_parent_inverse = Matrix(((1.0, 0.0, 0.0, 0.0), (0.0, 1.0, 0.0, 0.0), (0.0, 0.0, 1.0, 2.0), (0.0, 0.0, 0.0, 1.0)))
ob_cube_003.location = (0.0, 0.0, 0.2)
ob_cube_003.scale = (0.25, 0.25, 0.25)
ob_cube_003.lineart.crease_threshold = 0.0
_m = ob_cube_003.modifiers.new('Subsurf', 'SUBSURF')
_m.uv_smooth = 'PRESERVE_CORNERS'
_m.quality = 2
_m.show_only_control_edges = False
_m = ob_cube_003.modifiers.new('Displace', 'DISPLACE')
_m.strength = 0.5
ob_cube_002.parent = ob_empty
ob_cube_002.matrix_parent_inverse = Matrix(((1.0, 0.0, 0.0, 0.0), (0.0, 1.0, 0.0, 0.0), (0.0, 0.0, 1.0, 2.0), (0.0, 0.0, 0.0, 1.0)))
ob_cube_002.location = (-5.0, 0.0, 0.4)
ob_cube_002.scale = (0.5, 0.5, 0.5)
ob_cube_002.lineart.crease_threshold = 0.0
_m = ob_cube_002.modifiers.new('Subsurf', 'SUBSURF')
_m.uv_smooth = 'PRESERVE_CORNERS'
_m.quality = 2
_m.show_only_control_edges = False
_m = ob_cube_002.modifiers.new('Displace', 'DISPLACE')
_m.strength = 0.5
ob_cube_001.parent = ob_empty
ob_cube_001.matrix_parent_inverse = Matrix(((1.0, 0.0, 0.0, 0.0), (0.0, 1.0, 0.0, 0.0), (0.0, 0.0, 1.0, 2.0), (0.0, 0.0, 0.0, 1.0)))
ob_cube_001.location = (-10.0, 0.0, 0.6)
ob_cube_001.scale = (0.75, 0.75, 0.75)
ob_cube_001.lineart.crease_threshold = 0.0
_m = ob_cube_001.modifiers.new('Subsurf', 'SUBSURF')
_m.uv_smooth = 'PRESERVE_CORNERS'
_m.quality = 2
_m.show_only_control_edges = False
_m = ob_cube_001.modifiers.new('Displace', 'DISPLACE')
_m.strength = 0.5
ob_cube_000.parent = ob_empty
ob_cube_000.matrix_parent_inverse = Matrix(((1.0, 0.0, 0.0, 0.0), (0.0, 1.0, 0.0, 0.0), (0.0, 0.0, 1.0, 2.0), (0.0, 0.0, 0.0, 1.0)))
ob_cube_000.location = (-15.0, 0.0, 0.8)
ob_cube_000.lineart.crease_threshold = 0.0
_m = ob_cube_000.modifiers.new('Subsurf', 'SUBSURF')
_m.uv_smooth = 'PRESERVE_CORNERS'
_m.quality = 2
_m.show_only_control_edges = False
_m = ob_cube_000.modifiers.new('Displace', 'DISPLACE')
_m.strength = 0.5
ob_cube_008.parent = ob_empty
ob_cube_008.matrix_parent_inverse = Matrix(((1.0, 0.0, 0.0, 0.0), (0.0, 1.0, 0.0, 0.0), (0.0, 0.0, 1.0, 2.0), (0.0, 0.0, 0.0, 1.0)))
ob_cube_008.location = (-25.0, 0.0, 0.8)
ob_cube_008.lineart.crease_threshold = 0.0
_m = ob_cube_008.modifiers.new('Subsurf', 'SUBSURF')
_m.uv_smooth = 'PRESERVE_CORNERS'
_m.quality = 2
_m.show_only_control_edges = False
_m = ob_cube_008.modifiers.new('Displace', 'DISPLACE')
_m.strength = 0.5
ob_cube_007.parent = ob_empty
ob_cube_007.matrix_parent_inverse = Matrix(((1.0, 0.0, 0.0, 0.0), (0.0, 1.0, 0.0, 0.0), (0.0, 0.0, 1.0, 2.0), (0.0, 0.0, 0.0, 1.0)))
ob_cube_007.location = (-20.0, 0.0, 0.8)
ob_cube_007.lineart.crease_threshold = 0.0
_m = ob_cube_007.modifiers.new('Subsurf', 'SUBSURF')
_m.uv_smooth = 'PRESERVE_CORNERS'
_m.quality = 2
_m.show_only_control_edges = False
_m = ob_cube_007.modifiers.new('Displace', 'DISPLACE')
_m.strength = 0.5
ob_cylinder_006.parent = ob_empty
ob_cylinder_006.matrix_parent_inverse = Matrix(((1.0, 0.0, 0.0, 0.0), (0.0, 1.0, 0.0, 0.0), (0.0, 0.0, 1.0, 2.0), (0.0, 0.0, 0.0, 1.0)))
ob_cylinder_006.location = (-30.0, 0.0, 0.0)
ob_cylinder_006.lineart.crease_threshold = 0.0
ob_cylinder_005.parent = ob_empty
ob_cylinder_005.matrix_parent_inverse = Matrix(((1.0, 0.0, 0.0, 0.0), (0.0, 1.0, 0.0, 0.0), (0.0, 0.0, 1.0, 2.0), (0.0, 0.0, 0.0, 1.0)))
ob_cylinder_005.location = (-25.0, 0.0, 0.0)
ob_cylinder_005.lineart.crease_threshold = 0.0
ob_cylinder_004.parent = ob_empty
ob_cylinder_004.matrix_parent_inverse = Matrix(((1.0, 0.0, 0.0, 0.0), (0.0, 1.0, 0.0, 0.0), (0.0, 0.0, 1.0, 2.0), (0.0, 0.0, 0.0, 1.0)))
ob_cylinder_004.location = (-20.0, 0.0, 0.0)
ob_cylinder_004.lineart.crease_threshold = 0.0
ob_cylinder_003.parent = ob_empty
ob_cylinder_003.matrix_parent_inverse = Matrix(((1.0, 0.0, 0.0, 0.0), (0.0, 1.0, 0.0, 0.0), (0.0, 0.0, 1.0, 2.0), (0.0, 0.0, 0.0, 1.0)))
ob_cylinder_003.location = (-15.0, 0.0, 0.0)
ob_cylinder_003.lineart.crease_threshold = 0.0
ob_cylinder_002.parent = ob_empty
ob_cylinder_002.matrix_parent_inverse = Matrix(((1.0, 0.0, 0.0, 0.0), (0.0, 1.0, 0.0, 0.0), (0.0, 0.0, 1.0, 2.0), (0.0, 0.0, 0.0, 1.0)))
ob_cylinder_002.location = (-10.0, 0.0, 0.0)
ob_cylinder_002.scale = (0.75, 0.75, 0.75)
ob_cylinder_002.lineart.crease_threshold = 0.0
ob_cylinder_001.parent = ob_empty
ob_cylinder_001.matrix_parent_inverse = Matrix(((1.0, 0.0, 0.0, 0.0), (0.0, 1.0, 0.0, 0.0), (0.0, 0.0, 1.0, 2.0), (0.0, 0.0, 0.0, 1.0)))
ob_cylinder_001.location = (-5.0, 0.0, 0.0)
ob_cylinder_001.scale = (0.5, 0.5, 0.5)
ob_cylinder_001.lineart.crease_threshold = 0.0
ob_cylinder.parent = ob_empty
ob_cylinder.matrix_parent_inverse = Matrix(((1.0, 0.0, 0.0, 0.0), (0.0, 1.0, 0.0, 0.0), (0.0, 0.0, 1.0, 2.0), (0.0, 0.0, 0.0, 1.0)))
ob_cylinder.location = (0.0, 0.0, 0.0)
ob_cylinder.scale = (0.25, 0.25, 0.25)
ob_cylinder.lineart.crease_threshold = 0.0
ob_plane.location = (0.0, 0.0, 0.0)
ob_plane.lineart.crease_threshold = 0.0
ob_rotationcontrol_001.location = (0.0, 0.0, 0.0)
ob_rotationcontrol_001.empty_image_offset = (0.0, 0.0)
ob_rotationcontrol_001.lineart.crease_threshold = 0.0
ob_cameratarget.parent = ob_rotationcontrol_001
ob_cameratarget.location = (0.0, 0.0, 2.451)
ob_cameratarget.empty_image_offset = (0.0, 0.0)
ob_cameratarget.lineart.crease_threshold = 0.0
ob_camera.parent = ob_cameratarget
ob_camera.location = (4.0, 4.0, 3.268)
ob_camera.rotation_euler = (1.109, 0.01082, 0.8149)
ob_camera.lock_rotations_4d = False
ob_camera.empty_display_type = 'ARROWS'
ob_camera.color = (0.0, 0.0, 0.0, 0.0)
ob_camera.display_type = 'WIRE'
ob_camera.lineart.crease_threshold = 0.0
_c = ob_camera.constraints.new('TRACK_TO'); _c.name = 'TrackTo'
_c.target = ob_cameratarget
ob_lamp_001.parent = ob_rotationcontrol_001
ob_lamp_001.location = (-1.0, 2.0, 2.0)
ob_lamp_001.lock_rotations_4d = False
ob_lamp_001.empty_display_type = 'ARROWS'
ob_lamp_001.color = (0.0, 0.0, 0.0, 0.0)
ob_lamp_001.lineart.crease_threshold = 0.0
_c = ob_lamp_001.constraints.new('TRACK_TO'); _c.name = 'TrackTo'
_c.target = ob_rotationcontrol_001
ob_lamp.parent = ob_rotationcontrol_001
ob_lamp.location = (-1.0, 2.0, 0.8)
ob_lamp.lock_rotations_4d = False
ob_lamp.empty_display_type = 'ARROWS'
ob_lamp.color = (0.0, 0.0, 0.0, 0.0)
ob_lamp.lineart.crease_threshold = 0.0
_c = ob_lamp.constraints.new('TRACK_TO'); _c.name = 'TrackTo'
_c.target = ob_rotationcontrol_001

# ---- collection membership
col_collection_1.objects.link(ob_empty)
col_collection_1.objects.link(ob_cube_003)
col_collection_1.objects.link(ob_cube_002)
col_collection_1.objects.link(ob_cube_001)
col_collection_1.objects.link(ob_cube_000)
col_collection_1.objects.link(ob_cube_008)
col_collection_1.objects.link(ob_cube_007)
col_collection_1.objects.link(ob_cylinder_006)
col_collection_1.objects.link(ob_cylinder_005)
col_collection_1.objects.link(ob_cylinder_004)
col_collection_1.objects.link(ob_cylinder_003)
col_collection_1.objects.link(ob_cylinder_002)
col_collection_1.objects.link(ob_cylinder_001)
col_collection_1.objects.link(ob_cylinder)
col_collection_1.objects.link(ob_plane)
col_collection_1.objects.link(ob_rotationcontrol_001)
col_collection_1.objects.link(ob_cameratarget)
col_collection_1.objects.link(ob_camera)
col_collection_1.objects.link(ob_lamp_001)
col_collection_1.objects.link(ob_lamp)

# ---- scene / render settings (as saved in the file)
scene.camera = ob_camera
scene.frame_start = 1; scene.frame_end = 7; scene.frame_set(4)
scene.render.engine = 'BLENDER_EEVEE_NEXT'
scene.render.image_settings.compression = 90
scene.render.resolution_x = 256
scene.render.resolution_y = 512
scene.render.dither_intensity = 0.0
scene.render.bake_margin = 2
scene.render.bake_bias = 0.0
scene.cycles.use_denoising = False
scene.cycles.samples = 10
scene.cycles.sampling_pattern = 'TABULATED_SOBOL'
scene.cycles.light_sampling_threshold = 0.0
scene.cycles.use_adaptive_sampling = False
scene.cycles.use_light_tree = False
scene.cycles.blur_glossy = 0.0
scene.cycles.volume_bounces = 1
scene.cycles.pixel_filter_type = 'GAUSSIAN'
scene.cycles.sample_clamp_indirect = 0.0
scene.view_settings.view_transform = 'Standard'
bpy.context.view_layer.update()
